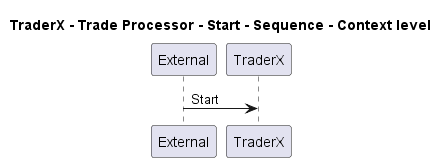

The diagram above was rendered by PlantUML. Its source (embedded in the PNG):
@startuml
!pragma layout smetana

title TraderX - Trade Processor - Start - Sequence - Context level

participant "External" as C4InterFlow.SoftwareSystems.ExternalSystem
participant "TraderX" as TraderX.SoftwareSystems.TraderX

C4InterFlow.SoftwareSystems.ExternalSystem -> TraderX.SoftwareSystems.TraderX : Start


@enduml